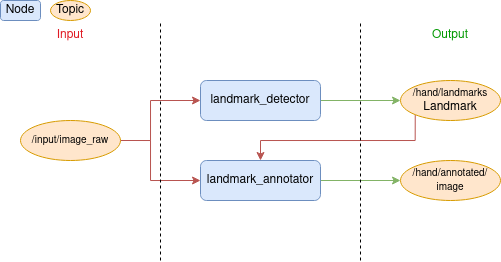

The diagram above was exported from draw.io. Its source (the exported page's mxGraphModel, read from the mxfile embedded in the PNG):
<mxGraphModel dx="669" dy="435" grid="1" gridSize="10" guides="1" tooltips="1" connect="1" arrows="1" fold="1" page="1" pageScale="1" pageWidth="850" pageHeight="1100" math="0" shadow="0">
  <root>
    <mxCell id="0" />
    <mxCell id="1" parent="0" />
    <mxCell id="lkVVJAIK7VlwgBVq9NHh-11" style="edgeStyle=orthogonalEdgeStyle;rounded=0;orthogonalLoop=1;jettySize=auto;html=1;exitX=1;exitY=0.5;exitDx=0;exitDy=0;entryX=0;entryY=0.5;entryDx=0;entryDy=0;fillColor=#d5e8d4;strokeColor=#82b366;" edge="1" parent="1" source="lkVVJAIK7VlwgBVq9NHh-1" target="lkVVJAIK7VlwgBVq9NHh-9">
      <mxGeometry relative="1" as="geometry" />
    </mxCell>
    <mxCell id="lkVVJAIK7VlwgBVq9NHh-1" value="landmark_detector" style="rounded=1;whiteSpace=wrap;html=1;fillColor=#dae8fc;strokeColor=#6c8ebf;" vertex="1" parent="1">
      <mxGeometry x="200" y="80" width="120" height="40" as="geometry" />
    </mxCell>
    <mxCell id="lkVVJAIK7VlwgBVq9NHh-14" style="edgeStyle=orthogonalEdgeStyle;rounded=0;orthogonalLoop=1;jettySize=auto;html=1;exitX=1;exitY=0.5;exitDx=0;exitDy=0;entryX=0;entryY=0.5;entryDx=0;entryDy=0;fillColor=#d5e8d4;strokeColor=#82b366;" edge="1" parent="1" source="lkVVJAIK7VlwgBVq9NHh-2" target="lkVVJAIK7VlwgBVq9NHh-13">
      <mxGeometry relative="1" as="geometry" />
    </mxCell>
    <mxCell id="lkVVJAIK7VlwgBVq9NHh-2" value="landmark_annotator" style="rounded=1;whiteSpace=wrap;html=1;fillColor=#dae8fc;strokeColor=#6c8ebf;" vertex="1" parent="1">
      <mxGeometry x="200" y="160" width="120" height="40" as="geometry" />
    </mxCell>
    <mxCell id="lkVVJAIK7VlwgBVq9NHh-6" style="edgeStyle=orthogonalEdgeStyle;rounded=0;orthogonalLoop=1;jettySize=auto;html=1;exitX=1;exitY=0.5;exitDx=0;exitDy=0;entryX=0;entryY=0.5;entryDx=0;entryDy=0;fillColor=#f8cecc;strokeColor=#b85450;" edge="1" parent="1" source="lkVVJAIK7VlwgBVq9NHh-10" target="lkVVJAIK7VlwgBVq9NHh-1">
      <mxGeometry relative="1" as="geometry">
        <mxPoint x="100" y="159.9999999999999" as="sourcePoint" />
        <Array as="points">
          <mxPoint x="150" y="140" />
          <mxPoint x="150" y="100" />
        </Array>
      </mxGeometry>
    </mxCell>
    <mxCell id="lkVVJAIK7VlwgBVq9NHh-7" style="edgeStyle=orthogonalEdgeStyle;rounded=0;orthogonalLoop=1;jettySize=auto;html=1;exitX=1;exitY=0.5;exitDx=0;exitDy=0;entryX=0;entryY=0.5;entryDx=0;entryDy=0;fillColor=#f8cecc;strokeColor=#b85450;" edge="1" parent="1" source="lkVVJAIK7VlwgBVq9NHh-10" target="lkVVJAIK7VlwgBVq9NHh-2">
      <mxGeometry relative="1" as="geometry">
        <mxPoint x="100" y="159.9999999999999" as="sourcePoint" />
        <Array as="points">
          <mxPoint x="150" y="140" />
          <mxPoint x="150" y="180" />
        </Array>
      </mxGeometry>
    </mxCell>
    <mxCell id="lkVVJAIK7VlwgBVq9NHh-12" style="edgeStyle=orthogonalEdgeStyle;rounded=0;orthogonalLoop=1;jettySize=auto;html=1;exitX=0;exitY=1;exitDx=0;exitDy=0;entryX=0.5;entryY=0;entryDx=0;entryDy=0;fillColor=#f8cecc;strokeColor=#b85450;" edge="1" parent="1" source="lkVVJAIK7VlwgBVq9NHh-9" target="lkVVJAIK7VlwgBVq9NHh-2">
      <mxGeometry relative="1" as="geometry">
        <Array as="points">
          <mxPoint x="415" y="140" />
          <mxPoint x="260" y="140" />
        </Array>
      </mxGeometry>
    </mxCell>
    <mxCell id="lkVVJAIK7VlwgBVq9NHh-9" value="&lt;div&gt;&lt;font style=&quot;font-size: 10px;&quot;&gt;/hand/landmarks&lt;/font&gt;&lt;/div&gt;Landmark" style="ellipse;whiteSpace=wrap;html=1;fillColor=#ffe6cc;strokeColor=#d79b00;" vertex="1" parent="1">
      <mxGeometry x="400" y="80" width="100" height="40" as="geometry" />
    </mxCell>
    <mxCell id="lkVVJAIK7VlwgBVq9NHh-10" value="&lt;font style=&quot;font-size: 10px;&quot;&gt;/input/image_raw&lt;/font&gt;" style="ellipse;whiteSpace=wrap;html=1;fillColor=#ffe6cc;strokeColor=#d79b00;" vertex="1" parent="1">
      <mxGeometry x="20" y="120" width="100" height="40" as="geometry" />
    </mxCell>
    <mxCell id="lkVVJAIK7VlwgBVq9NHh-13" value="&lt;font style=&quot;font-size: 10px;&quot;&gt;/hand/annotated/image&lt;/font&gt;" style="ellipse;whiteSpace=wrap;html=1;fillColor=#ffe6cc;strokeColor=#d79b00;" vertex="1" parent="1">
      <mxGeometry x="400" y="160" width="100" height="40" as="geometry" />
    </mxCell>
    <mxCell id="lkVVJAIK7VlwgBVq9NHh-16" value="" style="endArrow=none;dashed=1;html=1;rounded=0;" edge="1" parent="1">
      <mxGeometry width="50" height="50" relative="1" as="geometry">
        <mxPoint x="160" y="260" as="sourcePoint" />
        <mxPoint x="160" y="20" as="targetPoint" />
      </mxGeometry>
    </mxCell>
    <mxCell id="lkVVJAIK7VlwgBVq9NHh-17" value="" style="endArrow=none;dashed=1;html=1;rounded=0;" edge="1" parent="1">
      <mxGeometry width="50" height="50" relative="1" as="geometry">
        <mxPoint x="360" y="260" as="sourcePoint" />
        <mxPoint x="360" y="20" as="targetPoint" />
      </mxGeometry>
    </mxCell>
    <mxCell id="lkVVJAIK7VlwgBVq9NHh-18" value="Output" style="text;html=1;align=center;verticalAlign=middle;whiteSpace=wrap;rounded=0;fontColor=#009900;" vertex="1" parent="1">
      <mxGeometry x="420" y="20" width="60" height="30" as="geometry" />
    </mxCell>
    <mxCell id="lkVVJAIK7VlwgBVq9NHh-19" value="Input" style="text;html=1;align=center;verticalAlign=middle;whiteSpace=wrap;rounded=0;fontColor=light-dark(#e01b24, #ededed);" vertex="1" parent="1">
      <mxGeometry x="40" y="20" width="60" height="30" as="geometry" />
    </mxCell>
    <mxCell id="lkVVJAIK7VlwgBVq9NHh-22" value="Node" style="rounded=1;whiteSpace=wrap;html=1;fillColor=#dae8fc;strokeColor=#6c8ebf;" vertex="1" parent="1">
      <mxGeometry width="40" height="20" as="geometry" />
    </mxCell>
    <mxCell id="lkVVJAIK7VlwgBVq9NHh-23" value="Topic" style="ellipse;whiteSpace=wrap;html=1;fillColor=#ffe6cc;strokeColor=#d79b00;" vertex="1" parent="1">
      <mxGeometry x="50" width="40" height="20" as="geometry" />
    </mxCell>
  </root>
</mxGraphModel>